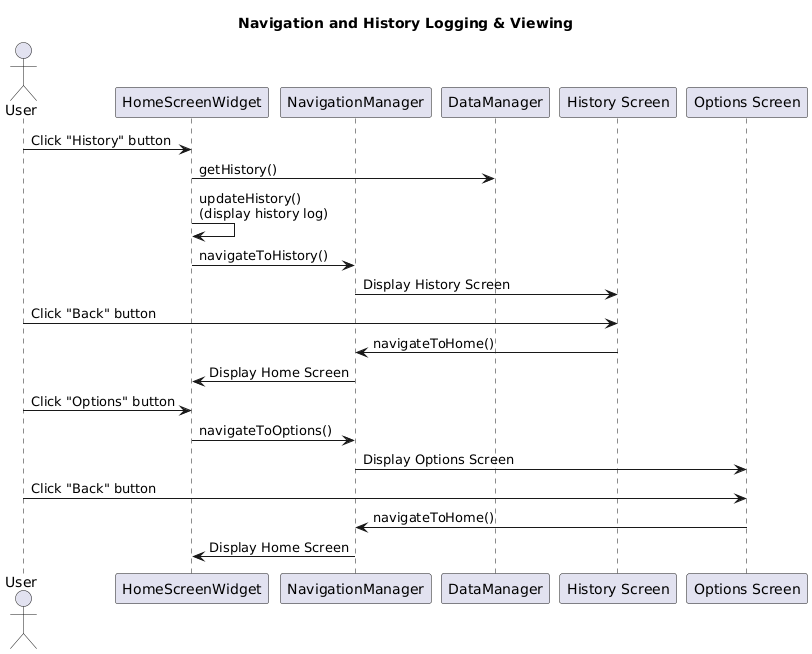

The diagram above was rendered by PlantUML. Its source (embedded in the PNG):
@startuml
title Navigation and History Logging & Viewing

actor User
participant "HomeScreenWidget" as HS
participant "NavigationManager" as NM
participant "DataManager" as DM
participant "History Screen" as History
participant "Options Screen" as Options

' --- Navigation to History ---
User -> HS: Click "History" button
HS -> DM: getHistory()
HS -> HS: updateHistory() \n(display history log)
HS -> NM: navigateToHistory()
NM -> History: Display History Screen

' --- Returning from History ---
User -> History: Click "Back" button
History -> NM: navigateToHome()
NM -> HS: Display Home Screen

' --- Navigation to Options ---
User -> HS: Click "Options" button
HS -> NM: navigateToOptions()
NM -> Options: Display Options Screen

' --- Returning from Options ---
User -> Options: Click "Back" button
Options -> NM: navigateToHome()
NM -> HS: Display Home Screen
@enduml